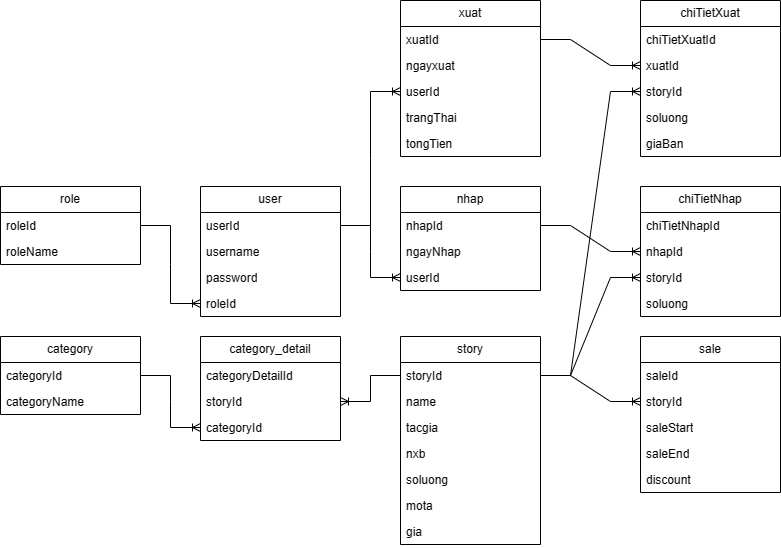

The diagram above was exported from draw.io. Its source (the exported page's mxGraphModel, read from the mxfile embedded in the PNG):
<mxGraphModel dx="1235" dy="1860" grid="1" gridSize="10" guides="1" tooltips="1" connect="1" arrows="1" fold="1" page="1" pageScale="1" pageWidth="827" pageHeight="1169" math="0" shadow="0">
  <root>
    <mxCell id="0" />
    <mxCell id="1" parent="0" />
    <mxCell id="URbUOaUxVpcEx-OwuukD-1" value="role" style="swimlane;fontStyle=0;childLayout=stackLayout;horizontal=1;startSize=26;fillColor=none;horizontalStack=0;resizeParent=1;resizeParentMax=0;resizeLast=0;collapsible=1;marginBottom=0;whiteSpace=wrap;html=1;" vertex="1" parent="1">
      <mxGeometry x="24" y="80" width="140" height="78" as="geometry" />
    </mxCell>
    <mxCell id="URbUOaUxVpcEx-OwuukD-2" value="roleId" style="text;strokeColor=none;fillColor=none;align=left;verticalAlign=top;spacingLeft=4;spacingRight=4;overflow=hidden;rotatable=0;points=[[0,0.5],[1,0.5]];portConstraint=eastwest;whiteSpace=wrap;html=1;" vertex="1" parent="URbUOaUxVpcEx-OwuukD-1">
      <mxGeometry y="26" width="140" height="26" as="geometry" />
    </mxCell>
    <mxCell id="URbUOaUxVpcEx-OwuukD-3" value="roleName" style="text;strokeColor=none;fillColor=none;align=left;verticalAlign=top;spacingLeft=4;spacingRight=4;overflow=hidden;rotatable=0;points=[[0,0.5],[1,0.5]];portConstraint=eastwest;whiteSpace=wrap;html=1;" vertex="1" parent="URbUOaUxVpcEx-OwuukD-1">
      <mxGeometry y="52" width="140" height="26" as="geometry" />
    </mxCell>
    <mxCell id="URbUOaUxVpcEx-OwuukD-6" value="user" style="swimlane;fontStyle=0;childLayout=stackLayout;horizontal=1;startSize=26;fillColor=none;horizontalStack=0;resizeParent=1;resizeParentMax=0;resizeLast=0;collapsible=1;marginBottom=0;whiteSpace=wrap;html=1;" vertex="1" parent="1">
      <mxGeometry x="224" y="80" width="140" height="130" as="geometry" />
    </mxCell>
    <mxCell id="URbUOaUxVpcEx-OwuukD-7" value="userId" style="text;strokeColor=none;fillColor=none;align=left;verticalAlign=top;spacingLeft=4;spacingRight=4;overflow=hidden;rotatable=0;points=[[0,0.5],[1,0.5]];portConstraint=eastwest;whiteSpace=wrap;html=1;" vertex="1" parent="URbUOaUxVpcEx-OwuukD-6">
      <mxGeometry y="26" width="140" height="26" as="geometry" />
    </mxCell>
    <mxCell id="URbUOaUxVpcEx-OwuukD-9" value="username" style="text;strokeColor=none;fillColor=none;align=left;verticalAlign=top;spacingLeft=4;spacingRight=4;overflow=hidden;rotatable=0;points=[[0,0.5],[1,0.5]];portConstraint=eastwest;whiteSpace=wrap;html=1;" vertex="1" parent="URbUOaUxVpcEx-OwuukD-6">
      <mxGeometry y="52" width="140" height="26" as="geometry" />
    </mxCell>
    <mxCell id="URbUOaUxVpcEx-OwuukD-11" value="password" style="text;strokeColor=none;fillColor=none;align=left;verticalAlign=top;spacingLeft=4;spacingRight=4;overflow=hidden;rotatable=0;points=[[0,0.5],[1,0.5]];portConstraint=eastwest;whiteSpace=wrap;html=1;" vertex="1" parent="URbUOaUxVpcEx-OwuukD-6">
      <mxGeometry y="78" width="140" height="26" as="geometry" />
    </mxCell>
    <mxCell id="URbUOaUxVpcEx-OwuukD-12" value="roleId" style="text;strokeColor=none;fillColor=none;align=left;verticalAlign=top;spacingLeft=4;spacingRight=4;overflow=hidden;rotatable=0;points=[[0,0.5],[1,0.5]];portConstraint=eastwest;whiteSpace=wrap;html=1;" vertex="1" parent="URbUOaUxVpcEx-OwuukD-6">
      <mxGeometry y="104" width="140" height="26" as="geometry" />
    </mxCell>
    <mxCell id="URbUOaUxVpcEx-OwuukD-16" value="" style="edgeStyle=entityRelationEdgeStyle;fontSize=12;html=1;endArrow=ERoneToMany;rounded=0;" edge="1" parent="1" source="URbUOaUxVpcEx-OwuukD-2" target="URbUOaUxVpcEx-OwuukD-12">
      <mxGeometry width="100" height="100" relative="1" as="geometry">
        <mxPoint x="344" y="310" as="sourcePoint" />
        <mxPoint x="444" y="210" as="targetPoint" />
      </mxGeometry>
    </mxCell>
    <mxCell id="URbUOaUxVpcEx-OwuukD-17" value="category" style="swimlane;fontStyle=0;childLayout=stackLayout;horizontal=1;startSize=26;fillColor=none;horizontalStack=0;resizeParent=1;resizeParentMax=0;resizeLast=0;collapsible=1;marginBottom=0;whiteSpace=wrap;html=1;" vertex="1" parent="1">
      <mxGeometry x="24" y="230" width="140" height="78" as="geometry" />
    </mxCell>
    <mxCell id="URbUOaUxVpcEx-OwuukD-18" value="categoryId" style="text;strokeColor=none;fillColor=none;align=left;verticalAlign=top;spacingLeft=4;spacingRight=4;overflow=hidden;rotatable=0;points=[[0,0.5],[1,0.5]];portConstraint=eastwest;whiteSpace=wrap;html=1;" vertex="1" parent="URbUOaUxVpcEx-OwuukD-17">
      <mxGeometry y="26" width="140" height="26" as="geometry" />
    </mxCell>
    <mxCell id="URbUOaUxVpcEx-OwuukD-19" value="categoryName" style="text;strokeColor=none;fillColor=none;align=left;verticalAlign=top;spacingLeft=4;spacingRight=4;overflow=hidden;rotatable=0;points=[[0,0.5],[1,0.5]];portConstraint=eastwest;whiteSpace=wrap;html=1;" vertex="1" parent="URbUOaUxVpcEx-OwuukD-17">
      <mxGeometry y="52" width="140" height="26" as="geometry" />
    </mxCell>
    <mxCell id="URbUOaUxVpcEx-OwuukD-21" value="story" style="swimlane;fontStyle=0;childLayout=stackLayout;horizontal=1;startSize=26;fillColor=none;horizontalStack=0;resizeParent=1;resizeParentMax=0;resizeLast=0;collapsible=1;marginBottom=0;whiteSpace=wrap;html=1;" vertex="1" parent="1">
      <mxGeometry x="424" y="230" width="140" height="208" as="geometry" />
    </mxCell>
    <mxCell id="URbUOaUxVpcEx-OwuukD-22" value="storyId" style="text;strokeColor=none;fillColor=none;align=left;verticalAlign=top;spacingLeft=4;spacingRight=4;overflow=hidden;rotatable=0;points=[[0,0.5],[1,0.5]];portConstraint=eastwest;whiteSpace=wrap;html=1;" vertex="1" parent="URbUOaUxVpcEx-OwuukD-21">
      <mxGeometry y="26" width="140" height="26" as="geometry" />
    </mxCell>
    <mxCell id="URbUOaUxVpcEx-OwuukD-23" value="name" style="text;strokeColor=none;fillColor=none;align=left;verticalAlign=top;spacingLeft=4;spacingRight=4;overflow=hidden;rotatable=0;points=[[0,0.5],[1,0.5]];portConstraint=eastwest;whiteSpace=wrap;html=1;" vertex="1" parent="URbUOaUxVpcEx-OwuukD-21">
      <mxGeometry y="52" width="140" height="26" as="geometry" />
    </mxCell>
    <mxCell id="URbUOaUxVpcEx-OwuukD-24" value="tacgia" style="text;strokeColor=none;fillColor=none;align=left;verticalAlign=top;spacingLeft=4;spacingRight=4;overflow=hidden;rotatable=0;points=[[0,0.5],[1,0.5]];portConstraint=eastwest;whiteSpace=wrap;html=1;" vertex="1" parent="URbUOaUxVpcEx-OwuukD-21">
      <mxGeometry y="78" width="140" height="26" as="geometry" />
    </mxCell>
    <mxCell id="URbUOaUxVpcEx-OwuukD-42" value="nxb" style="text;strokeColor=none;fillColor=none;align=left;verticalAlign=top;spacingLeft=4;spacingRight=4;overflow=hidden;rotatable=0;points=[[0,0.5],[1,0.5]];portConstraint=eastwest;whiteSpace=wrap;html=1;" vertex="1" parent="URbUOaUxVpcEx-OwuukD-21">
      <mxGeometry y="104" width="140" height="26" as="geometry" />
    </mxCell>
    <mxCell id="URbUOaUxVpcEx-OwuukD-43" value="soluong" style="text;strokeColor=none;fillColor=none;align=left;verticalAlign=top;spacingLeft=4;spacingRight=4;overflow=hidden;rotatable=0;points=[[0,0.5],[1,0.5]];portConstraint=eastwest;whiteSpace=wrap;html=1;" vertex="1" parent="URbUOaUxVpcEx-OwuukD-21">
      <mxGeometry y="130" width="140" height="26" as="geometry" />
    </mxCell>
    <mxCell id="URbUOaUxVpcEx-OwuukD-44" value="mota" style="text;strokeColor=none;fillColor=none;align=left;verticalAlign=top;spacingLeft=4;spacingRight=4;overflow=hidden;rotatable=0;points=[[0,0.5],[1,0.5]];portConstraint=eastwest;whiteSpace=wrap;html=1;" vertex="1" parent="URbUOaUxVpcEx-OwuukD-21">
      <mxGeometry y="156" width="140" height="26" as="geometry" />
    </mxCell>
    <mxCell id="URbUOaUxVpcEx-OwuukD-57" value="gia" style="text;strokeColor=none;fillColor=none;align=left;verticalAlign=top;spacingLeft=4;spacingRight=4;overflow=hidden;rotatable=0;points=[[0,0.5],[1,0.5]];portConstraint=eastwest;whiteSpace=wrap;html=1;" vertex="1" parent="URbUOaUxVpcEx-OwuukD-21">
      <mxGeometry y="182" width="140" height="26" as="geometry" />
    </mxCell>
    <mxCell id="URbUOaUxVpcEx-OwuukD-25" value="category_detail" style="swimlane;fontStyle=0;childLayout=stackLayout;horizontal=1;startSize=26;fillColor=none;horizontalStack=0;resizeParent=1;resizeParentMax=0;resizeLast=0;collapsible=1;marginBottom=0;whiteSpace=wrap;html=1;" vertex="1" parent="1">
      <mxGeometry x="224" y="230" width="140" height="104" as="geometry" />
    </mxCell>
    <mxCell id="URbUOaUxVpcEx-OwuukD-26" value="categoryDetailId" style="text;strokeColor=none;fillColor=none;align=left;verticalAlign=top;spacingLeft=4;spacingRight=4;overflow=hidden;rotatable=0;points=[[0,0.5],[1,0.5]];portConstraint=eastwest;whiteSpace=wrap;html=1;" vertex="1" parent="URbUOaUxVpcEx-OwuukD-25">
      <mxGeometry y="26" width="140" height="26" as="geometry" />
    </mxCell>
    <mxCell id="URbUOaUxVpcEx-OwuukD-27" value="storyId" style="text;strokeColor=none;fillColor=none;align=left;verticalAlign=top;spacingLeft=4;spacingRight=4;overflow=hidden;rotatable=0;points=[[0,0.5],[1,0.5]];portConstraint=eastwest;whiteSpace=wrap;html=1;" vertex="1" parent="URbUOaUxVpcEx-OwuukD-25">
      <mxGeometry y="52" width="140" height="26" as="geometry" />
    </mxCell>
    <mxCell id="URbUOaUxVpcEx-OwuukD-28" value="categoryId" style="text;strokeColor=none;fillColor=none;align=left;verticalAlign=top;spacingLeft=4;spacingRight=4;overflow=hidden;rotatable=0;points=[[0,0.5],[1,0.5]];portConstraint=eastwest;whiteSpace=wrap;html=1;" vertex="1" parent="URbUOaUxVpcEx-OwuukD-25">
      <mxGeometry y="78" width="140" height="26" as="geometry" />
    </mxCell>
    <mxCell id="URbUOaUxVpcEx-OwuukD-29" value="" style="edgeStyle=entityRelationEdgeStyle;fontSize=12;html=1;endArrow=ERoneToMany;rounded=0;" edge="1" parent="1" source="URbUOaUxVpcEx-OwuukD-18" target="URbUOaUxVpcEx-OwuukD-28">
      <mxGeometry width="100" height="100" relative="1" as="geometry">
        <mxPoint x="344" y="410" as="sourcePoint" />
        <mxPoint x="444" y="310" as="targetPoint" />
      </mxGeometry>
    </mxCell>
    <mxCell id="URbUOaUxVpcEx-OwuukD-30" value="" style="edgeStyle=entityRelationEdgeStyle;fontSize=12;html=1;endArrow=ERoneToMany;rounded=0;" edge="1" parent="1" source="URbUOaUxVpcEx-OwuukD-22" target="URbUOaUxVpcEx-OwuukD-27">
      <mxGeometry width="100" height="100" relative="1" as="geometry">
        <mxPoint x="414" y="390" as="sourcePoint" />
        <mxPoint x="414" y="562" as="targetPoint" />
      </mxGeometry>
    </mxCell>
    <mxCell id="URbUOaUxVpcEx-OwuukD-35" value="sale" style="swimlane;fontStyle=0;childLayout=stackLayout;horizontal=1;startSize=26;fillColor=none;horizontalStack=0;resizeParent=1;resizeParentMax=0;resizeLast=0;collapsible=1;marginBottom=0;whiteSpace=wrap;html=1;" vertex="1" parent="1">
      <mxGeometry x="664" y="230" width="140" height="156" as="geometry" />
    </mxCell>
    <mxCell id="URbUOaUxVpcEx-OwuukD-36" value="saleId" style="text;strokeColor=none;fillColor=none;align=left;verticalAlign=top;spacingLeft=4;spacingRight=4;overflow=hidden;rotatable=0;points=[[0,0.5],[1,0.5]];portConstraint=eastwest;whiteSpace=wrap;html=1;" vertex="1" parent="URbUOaUxVpcEx-OwuukD-35">
      <mxGeometry y="26" width="140" height="26" as="geometry" />
    </mxCell>
    <mxCell id="URbUOaUxVpcEx-OwuukD-37" value="storyId" style="text;strokeColor=none;fillColor=none;align=left;verticalAlign=top;spacingLeft=4;spacingRight=4;overflow=hidden;rotatable=0;points=[[0,0.5],[1,0.5]];portConstraint=eastwest;whiteSpace=wrap;html=1;" vertex="1" parent="URbUOaUxVpcEx-OwuukD-35">
      <mxGeometry y="52" width="140" height="26" as="geometry" />
    </mxCell>
    <mxCell id="URbUOaUxVpcEx-OwuukD-38" value="saleStart" style="text;strokeColor=none;fillColor=none;align=left;verticalAlign=top;spacingLeft=4;spacingRight=4;overflow=hidden;rotatable=0;points=[[0,0.5],[1,0.5]];portConstraint=eastwest;whiteSpace=wrap;html=1;" vertex="1" parent="URbUOaUxVpcEx-OwuukD-35">
      <mxGeometry y="78" width="140" height="26" as="geometry" />
    </mxCell>
    <mxCell id="URbUOaUxVpcEx-OwuukD-39" value="saleEnd" style="text;strokeColor=none;fillColor=none;align=left;verticalAlign=top;spacingLeft=4;spacingRight=4;overflow=hidden;rotatable=0;points=[[0,0.5],[1,0.5]];portConstraint=eastwest;whiteSpace=wrap;html=1;" vertex="1" parent="URbUOaUxVpcEx-OwuukD-35">
      <mxGeometry y="104" width="140" height="26" as="geometry" />
    </mxCell>
    <mxCell id="URbUOaUxVpcEx-OwuukD-40" value="discount" style="text;strokeColor=none;fillColor=none;align=left;verticalAlign=top;spacingLeft=4;spacingRight=4;overflow=hidden;rotatable=0;points=[[0,0.5],[1,0.5]];portConstraint=eastwest;whiteSpace=wrap;html=1;" vertex="1" parent="URbUOaUxVpcEx-OwuukD-35">
      <mxGeometry y="130" width="140" height="26" as="geometry" />
    </mxCell>
    <mxCell id="URbUOaUxVpcEx-OwuukD-41" value="" style="edgeStyle=entityRelationEdgeStyle;fontSize=12;html=1;endArrow=ERoneToMany;rounded=0;" edge="1" parent="1" source="URbUOaUxVpcEx-OwuukD-22" target="URbUOaUxVpcEx-OwuukD-37">
      <mxGeometry width="100" height="100" relative="1" as="geometry">
        <mxPoint x="554" y="460" as="sourcePoint" />
        <mxPoint x="494" y="486" as="targetPoint" />
      </mxGeometry>
    </mxCell>
    <mxCell id="URbUOaUxVpcEx-OwuukD-45" value="nhap" style="swimlane;fontStyle=0;childLayout=stackLayout;horizontal=1;startSize=26;fillColor=none;horizontalStack=0;resizeParent=1;resizeParentMax=0;resizeLast=0;collapsible=1;marginBottom=0;whiteSpace=wrap;html=1;" vertex="1" parent="1">
      <mxGeometry x="424" y="80" width="140" height="104" as="geometry" />
    </mxCell>
    <mxCell id="URbUOaUxVpcEx-OwuukD-46" value="nhapId" style="text;strokeColor=none;fillColor=none;align=left;verticalAlign=top;spacingLeft=4;spacingRight=4;overflow=hidden;rotatable=0;points=[[0,0.5],[1,0.5]];portConstraint=eastwest;whiteSpace=wrap;html=1;" vertex="1" parent="URbUOaUxVpcEx-OwuukD-45">
      <mxGeometry y="26" width="140" height="26" as="geometry" />
    </mxCell>
    <mxCell id="URbUOaUxVpcEx-OwuukD-47" value="ngayNhap" style="text;strokeColor=none;fillColor=none;align=left;verticalAlign=top;spacingLeft=4;spacingRight=4;overflow=hidden;rotatable=0;points=[[0,0.5],[1,0.5]];portConstraint=eastwest;whiteSpace=wrap;html=1;" vertex="1" parent="URbUOaUxVpcEx-OwuukD-45">
      <mxGeometry y="52" width="140" height="26" as="geometry" />
    </mxCell>
    <mxCell id="URbUOaUxVpcEx-OwuukD-67" value="userId" style="text;strokeColor=none;fillColor=none;align=left;verticalAlign=top;spacingLeft=4;spacingRight=4;overflow=hidden;rotatable=0;points=[[0,0.5],[1,0.5]];portConstraint=eastwest;whiteSpace=wrap;html=1;" vertex="1" parent="URbUOaUxVpcEx-OwuukD-45">
      <mxGeometry y="78" width="140" height="26" as="geometry" />
    </mxCell>
    <mxCell id="URbUOaUxVpcEx-OwuukD-49" value="xuat" style="swimlane;fontStyle=0;childLayout=stackLayout;horizontal=1;startSize=26;fillColor=none;horizontalStack=0;resizeParent=1;resizeParentMax=0;resizeLast=0;collapsible=1;marginBottom=0;whiteSpace=wrap;html=1;" vertex="1" parent="1">
      <mxGeometry x="424" y="-106" width="140" height="156" as="geometry" />
    </mxCell>
    <mxCell id="URbUOaUxVpcEx-OwuukD-50" value="xuatId" style="text;strokeColor=none;fillColor=none;align=left;verticalAlign=top;spacingLeft=4;spacingRight=4;overflow=hidden;rotatable=0;points=[[0,0.5],[1,0.5]];portConstraint=eastwest;whiteSpace=wrap;html=1;" vertex="1" parent="URbUOaUxVpcEx-OwuukD-49">
      <mxGeometry y="26" width="140" height="26" as="geometry" />
    </mxCell>
    <mxCell id="URbUOaUxVpcEx-OwuukD-51" value="ngayxuat" style="text;strokeColor=none;fillColor=none;align=left;verticalAlign=top;spacingLeft=4;spacingRight=4;overflow=hidden;rotatable=0;points=[[0,0.5],[1,0.5]];portConstraint=eastwest;whiteSpace=wrap;html=1;" vertex="1" parent="URbUOaUxVpcEx-OwuukD-49">
      <mxGeometry y="52" width="140" height="26" as="geometry" />
    </mxCell>
    <mxCell id="URbUOaUxVpcEx-OwuukD-52" value="userId" style="text;strokeColor=none;fillColor=none;align=left;verticalAlign=top;spacingLeft=4;spacingRight=4;overflow=hidden;rotatable=0;points=[[0,0.5],[1,0.5]];portConstraint=eastwest;whiteSpace=wrap;html=1;" vertex="1" parent="URbUOaUxVpcEx-OwuukD-49">
      <mxGeometry y="78" width="140" height="26" as="geometry" />
    </mxCell>
    <mxCell id="URbUOaUxVpcEx-OwuukD-69" value="trangThai" style="text;strokeColor=none;fillColor=none;align=left;verticalAlign=top;spacingLeft=4;spacingRight=4;overflow=hidden;rotatable=0;points=[[0,0.5],[1,0.5]];portConstraint=eastwest;whiteSpace=wrap;html=1;" vertex="1" parent="URbUOaUxVpcEx-OwuukD-49">
      <mxGeometry y="104" width="140" height="26" as="geometry" />
    </mxCell>
    <mxCell id="URbUOaUxVpcEx-OwuukD-78" value="tongTien" style="text;strokeColor=none;fillColor=none;align=left;verticalAlign=top;spacingLeft=4;spacingRight=4;overflow=hidden;rotatable=0;points=[[0,0.5],[1,0.5]];portConstraint=eastwest;whiteSpace=wrap;html=1;" vertex="1" parent="URbUOaUxVpcEx-OwuukD-49">
      <mxGeometry y="130" width="140" height="26" as="geometry" />
    </mxCell>
    <mxCell id="URbUOaUxVpcEx-OwuukD-53" value="chiTietNhap" style="swimlane;fontStyle=0;childLayout=stackLayout;horizontal=1;startSize=26;fillColor=none;horizontalStack=0;resizeParent=1;resizeParentMax=0;resizeLast=0;collapsible=1;marginBottom=0;whiteSpace=wrap;html=1;" vertex="1" parent="1">
      <mxGeometry x="664" y="80" width="140" height="130" as="geometry" />
    </mxCell>
    <mxCell id="URbUOaUxVpcEx-OwuukD-54" value="chiTietNhapId" style="text;strokeColor=none;fillColor=none;align=left;verticalAlign=top;spacingLeft=4;spacingRight=4;overflow=hidden;rotatable=0;points=[[0,0.5],[1,0.5]];portConstraint=eastwest;whiteSpace=wrap;html=1;" vertex="1" parent="URbUOaUxVpcEx-OwuukD-53">
      <mxGeometry y="26" width="140" height="26" as="geometry" />
    </mxCell>
    <mxCell id="URbUOaUxVpcEx-OwuukD-55" value="nhapId" style="text;strokeColor=none;fillColor=none;align=left;verticalAlign=top;spacingLeft=4;spacingRight=4;overflow=hidden;rotatable=0;points=[[0,0.5],[1,0.5]];portConstraint=eastwest;whiteSpace=wrap;html=1;" vertex="1" parent="URbUOaUxVpcEx-OwuukD-53">
      <mxGeometry y="52" width="140" height="26" as="geometry" />
    </mxCell>
    <mxCell id="URbUOaUxVpcEx-OwuukD-59" value="storyId" style="text;strokeColor=none;fillColor=none;align=left;verticalAlign=top;spacingLeft=4;spacingRight=4;overflow=hidden;rotatable=0;points=[[0,0.5],[1,0.5]];portConstraint=eastwest;whiteSpace=wrap;html=1;" vertex="1" parent="URbUOaUxVpcEx-OwuukD-53">
      <mxGeometry y="78" width="140" height="26" as="geometry" />
    </mxCell>
    <mxCell id="URbUOaUxVpcEx-OwuukD-62" value="soluong" style="text;strokeColor=none;fillColor=none;align=left;verticalAlign=top;spacingLeft=4;spacingRight=4;overflow=hidden;rotatable=0;points=[[0,0.5],[1,0.5]];portConstraint=eastwest;whiteSpace=wrap;html=1;" vertex="1" parent="URbUOaUxVpcEx-OwuukD-53">
      <mxGeometry y="104" width="140" height="26" as="geometry" />
    </mxCell>
    <mxCell id="URbUOaUxVpcEx-OwuukD-58" value="" style="edgeStyle=entityRelationEdgeStyle;fontSize=12;html=1;endArrow=ERoneToMany;rounded=0;" edge="1" parent="1" source="URbUOaUxVpcEx-OwuukD-46" target="URbUOaUxVpcEx-OwuukD-55">
      <mxGeometry width="100" height="100" relative="1" as="geometry">
        <mxPoint x="344" y="590" as="sourcePoint" />
        <mxPoint x="384" y="610" as="targetPoint" />
      </mxGeometry>
    </mxCell>
    <mxCell id="URbUOaUxVpcEx-OwuukD-66" value="" style="edgeStyle=entityRelationEdgeStyle;fontSize=12;html=1;endArrow=ERoneToMany;rounded=0;" edge="1" parent="1" source="URbUOaUxVpcEx-OwuukD-22" target="URbUOaUxVpcEx-OwuukD-59">
      <mxGeometry width="100" height="100" relative="1" as="geometry">
        <mxPoint x="504" y="380" as="sourcePoint" />
        <mxPoint x="234" y="752" as="targetPoint" />
      </mxGeometry>
    </mxCell>
    <mxCell id="URbUOaUxVpcEx-OwuukD-68" value="" style="edgeStyle=entityRelationEdgeStyle;fontSize=12;html=1;endArrow=ERoneToMany;rounded=0;" edge="1" parent="1" source="URbUOaUxVpcEx-OwuukD-7" target="URbUOaUxVpcEx-OwuukD-67">
      <mxGeometry width="100" height="100" relative="1" as="geometry">
        <mxPoint x="164" y="170" as="sourcePoint" />
        <mxPoint x="254" y="248" as="targetPoint" />
      </mxGeometry>
    </mxCell>
    <mxCell id="URbUOaUxVpcEx-OwuukD-70" value="chiTietXuat" style="swimlane;fontStyle=0;childLayout=stackLayout;horizontal=1;startSize=26;fillColor=none;horizontalStack=0;resizeParent=1;resizeParentMax=0;resizeLast=0;collapsible=1;marginBottom=0;whiteSpace=wrap;html=1;" vertex="1" parent="1">
      <mxGeometry x="664" y="-106" width="140" height="156" as="geometry" />
    </mxCell>
    <mxCell id="URbUOaUxVpcEx-OwuukD-71" value="chiTietXuatId" style="text;strokeColor=none;fillColor=none;align=left;verticalAlign=top;spacingLeft=4;spacingRight=4;overflow=hidden;rotatable=0;points=[[0,0.5],[1,0.5]];portConstraint=eastwest;whiteSpace=wrap;html=1;" vertex="1" parent="URbUOaUxVpcEx-OwuukD-70">
      <mxGeometry y="26" width="140" height="26" as="geometry" />
    </mxCell>
    <mxCell id="URbUOaUxVpcEx-OwuukD-72" value="xuatId" style="text;strokeColor=none;fillColor=none;align=left;verticalAlign=top;spacingLeft=4;spacingRight=4;overflow=hidden;rotatable=0;points=[[0,0.5],[1,0.5]];portConstraint=eastwest;whiteSpace=wrap;html=1;" vertex="1" parent="URbUOaUxVpcEx-OwuukD-70">
      <mxGeometry y="52" width="140" height="26" as="geometry" />
    </mxCell>
    <mxCell id="URbUOaUxVpcEx-OwuukD-73" value="storyId" style="text;strokeColor=none;fillColor=none;align=left;verticalAlign=top;spacingLeft=4;spacingRight=4;overflow=hidden;rotatable=0;points=[[0,0.5],[1,0.5]];portConstraint=eastwest;whiteSpace=wrap;html=1;" vertex="1" parent="URbUOaUxVpcEx-OwuukD-70">
      <mxGeometry y="78" width="140" height="26" as="geometry" />
    </mxCell>
    <mxCell id="URbUOaUxVpcEx-OwuukD-74" value="soluong" style="text;strokeColor=none;fillColor=none;align=left;verticalAlign=top;spacingLeft=4;spacingRight=4;overflow=hidden;rotatable=0;points=[[0,0.5],[1,0.5]];portConstraint=eastwest;whiteSpace=wrap;html=1;" vertex="1" parent="URbUOaUxVpcEx-OwuukD-70">
      <mxGeometry y="104" width="140" height="26" as="geometry" />
    </mxCell>
    <mxCell id="URbUOaUxVpcEx-OwuukD-79" value="giaBan" style="text;strokeColor=none;fillColor=none;align=left;verticalAlign=top;spacingLeft=4;spacingRight=4;overflow=hidden;rotatable=0;points=[[0,0.5],[1,0.5]];portConstraint=eastwest;whiteSpace=wrap;html=1;" vertex="1" parent="URbUOaUxVpcEx-OwuukD-70">
      <mxGeometry y="130" width="140" height="26" as="geometry" />
    </mxCell>
    <mxCell id="URbUOaUxVpcEx-OwuukD-75" value="" style="edgeStyle=entityRelationEdgeStyle;fontSize=12;html=1;endArrow=ERoneToMany;rounded=0;" edge="1" parent="1" source="URbUOaUxVpcEx-OwuukD-50" target="URbUOaUxVpcEx-OwuukD-72">
      <mxGeometry width="100" height="100" relative="1" as="geometry">
        <mxPoint x="321" y="470" as="sourcePoint" />
        <mxPoint x="421" y="370" as="targetPoint" />
      </mxGeometry>
    </mxCell>
    <mxCell id="URbUOaUxVpcEx-OwuukD-76" value="" style="edgeStyle=entityRelationEdgeStyle;fontSize=12;html=1;endArrow=ERoneToMany;rounded=0;" edge="1" parent="1" source="URbUOaUxVpcEx-OwuukD-22" target="URbUOaUxVpcEx-OwuukD-73">
      <mxGeometry width="100" height="100" relative="1" as="geometry">
        <mxPoint x="614" y="570" as="sourcePoint" />
        <mxPoint x="614" y="766" as="targetPoint" />
      </mxGeometry>
    </mxCell>
    <mxCell id="URbUOaUxVpcEx-OwuukD-77" value="" style="edgeStyle=entityRelationEdgeStyle;fontSize=12;html=1;endArrow=ERoneToMany;rounded=0;" edge="1" parent="1" source="URbUOaUxVpcEx-OwuukD-7" target="URbUOaUxVpcEx-OwuukD-52">
      <mxGeometry width="100" height="100" relative="1" as="geometry">
        <mxPoint x="674" y="577" as="sourcePoint" />
        <mxPoint x="674" y="773" as="targetPoint" />
      </mxGeometry>
    </mxCell>
  </root>
</mxGraphModel>